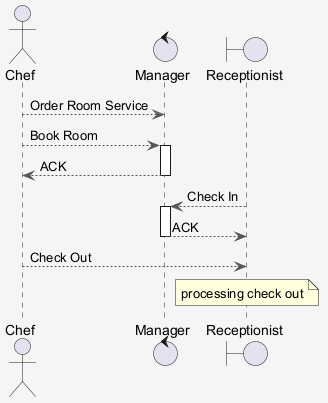

The diagram above was rendered by PlantUML. Its source (embedded in the PNG):
@startuml
skinparam shadowing false
skinparam backgroundColor #F5F5F5
skinparam ArrowColor #555555
actor "Chef" as C
control "Manager" as M
boundary "Receptionist" as R
C --> M : Order Room Service
C --> M : Book Room
activate M
M --> C : ACK
deactivate M
R --> M : Check In
activate M
M --> R : ACK
deactivate M
C --> R : Check Out
note over R : processing check out
@enduml